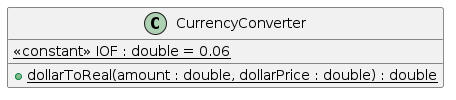

The diagram above was rendered by PlantUML. Its source (embedded in the PNG):
@startuml
class CurrencyConverter {
    {static} <<constant>> IOF : double = 0.06

    {static} + dollarToReal(amount : double, dollarPrice : double) : double

}
@enduml